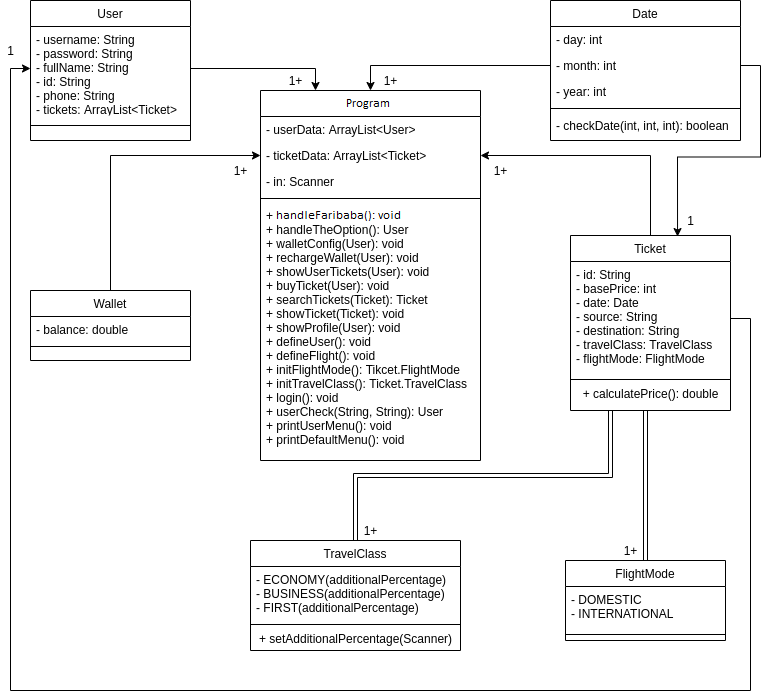

The diagram above was exported from draw.io. Its source (the exported page's mxGraphModel, read from the mxfile embedded in the PNG):
<mxGraphModel dx="1422" dy="727" grid="1" gridSize="10" guides="1" tooltips="1" connect="1" arrows="1" fold="1" page="1" pageScale="1" pageWidth="827" pageHeight="1169" math="0" shadow="0">
  <root>
    <mxCell id="WIyWlLk6GJQsqaUBKTNV-0" />
    <mxCell id="WIyWlLk6GJQsqaUBKTNV-1" parent="WIyWlLk6GJQsqaUBKTNV-0" />
    <mxCell id="zkfFHV4jXpPFQw0GAbJ--0" value="Main" style="swimlane;fontStyle=2;align=center;verticalAlign=top;childLayout=stackLayout;horizontal=1;startSize=26;horizontalStack=0;resizeParent=1;resizeLast=0;collapsible=1;marginBottom=0;rounded=0;shadow=0;strokeWidth=1;" parent="WIyWlLk6GJQsqaUBKTNV-1" vertex="1">
      <mxGeometry x="300" y="190" width="220" height="370" as="geometry">
        <mxRectangle x="230" y="140" width="160" height="26" as="alternateBounds" />
      </mxGeometry>
    </mxCell>
    <mxCell id="zkfFHV4jXpPFQw0GAbJ--1" value="- userData: ArrayList&lt;User&gt;" style="text;align=left;verticalAlign=top;spacingLeft=4;spacingRight=4;overflow=hidden;rotatable=0;points=[[0,0.5],[1,0.5]];portConstraint=eastwest;" parent="zkfFHV4jXpPFQw0GAbJ--0" vertex="1">
      <mxGeometry y="26" width="220" height="26" as="geometry" />
    </mxCell>
    <mxCell id="zkfFHV4jXpPFQw0GAbJ--2" value="- ticketData: ArrayList&lt;Ticket&gt;" style="text;align=left;verticalAlign=top;spacingLeft=4;spacingRight=4;overflow=hidden;rotatable=0;points=[[0,0.5],[1,0.5]];portConstraint=eastwest;rounded=0;shadow=0;html=0;" parent="zkfFHV4jXpPFQw0GAbJ--0" vertex="1">
      <mxGeometry y="52" width="220" height="26" as="geometry" />
    </mxCell>
    <mxCell id="zkfFHV4jXpPFQw0GAbJ--3" value="- in: Scanner " style="text;align=left;verticalAlign=top;spacingLeft=4;spacingRight=4;overflow=hidden;rotatable=0;points=[[0,0.5],[1,0.5]];portConstraint=eastwest;rounded=0;shadow=0;html=0;" parent="zkfFHV4jXpPFQw0GAbJ--0" vertex="1">
      <mxGeometry y="78" width="220" height="26" as="geometry" />
    </mxCell>
    <mxCell id="zkfFHV4jXpPFQw0GAbJ--4" value="" style="line;html=1;strokeWidth=1;align=left;verticalAlign=middle;spacingTop=-1;spacingLeft=3;spacingRight=3;rotatable=0;labelPosition=right;points=[];portConstraint=eastwest;" parent="zkfFHV4jXpPFQw0GAbJ--0" vertex="1">
      <mxGeometry y="104" width="220" height="8" as="geometry" />
    </mxCell>
    <mxCell id="zkfFHV4jXpPFQw0GAbJ--5" value="+ main() : void&#10;+ handleTheOption(): User&#10;+ walletConfig(User): void&#10;+ rechargeWallet(User): void&#10;+ showUserTickets(User): void&#10;+ buyTicket(User): void&#10;+ searchTickets(Ticket): Ticket&#10;+ showTicket(Ticket): void&#10;+ showProfile(User): void&#10;+ defineUser(): void&#10;+ defineFlight(): void&#10;+ initFlightMode(): Tikcet.FlightMode&#10;+ initTravelClass(): Ticket.TravelClass&#10;+ login(): void&#10;+ userCheck(String, String): User&#10;+ printUserMenu(): void&#10;+ printDefaultMenu(): void" style="text;align=left;verticalAlign=top;spacingLeft=4;spacingRight=4;overflow=hidden;rotatable=0;points=[[0,0.5],[1,0.5]];portConstraint=eastwest;" parent="zkfFHV4jXpPFQw0GAbJ--0" vertex="1">
      <mxGeometry y="112" width="220" height="258" as="geometry" />
    </mxCell>
    <mxCell id="zkfFHV4jXpPFQw0GAbJ--6" value="User&#10;" style="swimlane;fontStyle=0;align=center;verticalAlign=top;childLayout=stackLayout;horizontal=1;startSize=26;horizontalStack=0;resizeParent=1;resizeLast=0;collapsible=1;marginBottom=0;rounded=0;shadow=0;strokeWidth=1;" parent="WIyWlLk6GJQsqaUBKTNV-1" vertex="1">
      <mxGeometry x="70" y="100" width="160" height="140" as="geometry">
        <mxRectangle x="130" y="380" width="160" height="26" as="alternateBounds" />
      </mxGeometry>
    </mxCell>
    <mxCell id="zkfFHV4jXpPFQw0GAbJ--7" value="- username: String&#10;- password: String&#10;- fullName: String&#10;- id: String&#10;- phone: String&#10;- tickets: ArrayList&lt;Ticket&gt;&#10;- wallet: Wallet" style="text;align=left;verticalAlign=top;spacingLeft=4;spacingRight=4;overflow=hidden;rotatable=0;points=[[0,0.5],[1,0.5]];portConstraint=eastwest;" parent="zkfFHV4jXpPFQw0GAbJ--6" vertex="1">
      <mxGeometry y="26" width="160" height="84" as="geometry" />
    </mxCell>
    <mxCell id="zkfFHV4jXpPFQw0GAbJ--9" value="" style="line;html=1;strokeWidth=1;align=left;verticalAlign=middle;spacingTop=-1;spacingLeft=3;spacingRight=3;rotatable=0;labelPosition=right;points=[];portConstraint=eastwest;" parent="zkfFHV4jXpPFQw0GAbJ--6" vertex="1">
      <mxGeometry y="110" width="160" height="30" as="geometry" />
    </mxCell>
    <mxCell id="CcRRT3W1x8_VOz0QM6FJ-29" style="edgeStyle=orthogonalEdgeStyle;rounded=0;orthogonalLoop=1;jettySize=auto;html=1;exitX=0.5;exitY=0;exitDx=0;exitDy=0;" edge="1" parent="WIyWlLk6GJQsqaUBKTNV-1" source="zkfFHV4jXpPFQw0GAbJ--13" target="zkfFHV4jXpPFQw0GAbJ--2">
      <mxGeometry relative="1" as="geometry" />
    </mxCell>
    <mxCell id="zkfFHV4jXpPFQw0GAbJ--13" value="Ticket" style="swimlane;fontStyle=0;align=center;verticalAlign=top;childLayout=stackLayout;horizontal=1;startSize=26;horizontalStack=0;resizeParent=1;resizeLast=0;collapsible=1;marginBottom=0;rounded=0;shadow=0;strokeWidth=1;" parent="WIyWlLk6GJQsqaUBKTNV-1" vertex="1">
      <mxGeometry x="610" y="335" width="160" height="175" as="geometry">
        <mxRectangle x="340" y="380" width="170" height="26" as="alternateBounds" />
      </mxGeometry>
    </mxCell>
    <mxCell id="zkfFHV4jXpPFQw0GAbJ--14" value="- id: String&#10;- basePrice: int&#10;- date: Date&#10;- source: String&#10;- destination: String&#10;- travelClass: TravelClass&#10;- flightMode: FlightMode" style="text;align=left;verticalAlign=top;spacingLeft=4;spacingRight=4;overflow=hidden;rotatable=0;points=[[0,0.5],[1,0.5]];portConstraint=eastwest;" parent="zkfFHV4jXpPFQw0GAbJ--13" vertex="1">
      <mxGeometry y="26" width="160" height="114" as="geometry" />
    </mxCell>
    <mxCell id="zkfFHV4jXpPFQw0GAbJ--15" value="" style="line;html=1;strokeWidth=1;align=left;verticalAlign=middle;spacingTop=-1;spacingLeft=3;spacingRight=3;rotatable=0;labelPosition=right;points=[];portConstraint=eastwest;" parent="zkfFHV4jXpPFQw0GAbJ--13" vertex="1">
      <mxGeometry y="140" width="160" height="8" as="geometry" />
    </mxCell>
    <mxCell id="CcRRT3W1x8_VOz0QM6FJ-18" value="+ calculatePrice(): double" style="text;html=1;align=center;verticalAlign=middle;resizable=0;points=[];autosize=1;strokeColor=none;" vertex="1" parent="zkfFHV4jXpPFQw0GAbJ--13">
      <mxGeometry y="148" width="160" height="20" as="geometry" />
    </mxCell>
    <mxCell id="zkfFHV4jXpPFQw0GAbJ--17" value="Date" style="swimlane;fontStyle=0;align=center;verticalAlign=top;childLayout=stackLayout;horizontal=1;startSize=26;horizontalStack=0;resizeParent=1;resizeLast=0;collapsible=1;marginBottom=0;rounded=0;shadow=0;strokeWidth=1;" parent="WIyWlLk6GJQsqaUBKTNV-1" vertex="1">
      <mxGeometry x="590" y="100" width="190" height="140" as="geometry">
        <mxRectangle x="550" y="140" width="160" height="26" as="alternateBounds" />
      </mxGeometry>
    </mxCell>
    <mxCell id="zkfFHV4jXpPFQw0GAbJ--18" value="- day: int" style="text;align=left;verticalAlign=top;spacingLeft=4;spacingRight=4;overflow=hidden;rotatable=0;points=[[0,0.5],[1,0.5]];portConstraint=eastwest;" parent="zkfFHV4jXpPFQw0GAbJ--17" vertex="1">
      <mxGeometry y="26" width="190" height="26" as="geometry" />
    </mxCell>
    <mxCell id="zkfFHV4jXpPFQw0GAbJ--19" value="- month: int" style="text;align=left;verticalAlign=top;spacingLeft=4;spacingRight=4;overflow=hidden;rotatable=0;points=[[0,0.5],[1,0.5]];portConstraint=eastwest;rounded=0;shadow=0;html=0;" parent="zkfFHV4jXpPFQw0GAbJ--17" vertex="1">
      <mxGeometry y="52" width="190" height="26" as="geometry" />
    </mxCell>
    <mxCell id="zkfFHV4jXpPFQw0GAbJ--20" value="- year: int" style="text;align=left;verticalAlign=top;spacingLeft=4;spacingRight=4;overflow=hidden;rotatable=0;points=[[0,0.5],[1,0.5]];portConstraint=eastwest;rounded=0;shadow=0;html=0;" parent="zkfFHV4jXpPFQw0GAbJ--17" vertex="1">
      <mxGeometry y="78" width="190" height="26" as="geometry" />
    </mxCell>
    <mxCell id="zkfFHV4jXpPFQw0GAbJ--23" value="" style="line;html=1;strokeWidth=1;align=left;verticalAlign=middle;spacingTop=-1;spacingLeft=3;spacingRight=3;rotatable=0;labelPosition=right;points=[];portConstraint=eastwest;" parent="zkfFHV4jXpPFQw0GAbJ--17" vertex="1">
      <mxGeometry y="104" width="190" height="8" as="geometry" />
    </mxCell>
    <mxCell id="zkfFHV4jXpPFQw0GAbJ--24" value="- checkDate(int, int, int): boolean" style="text;align=left;verticalAlign=top;spacingLeft=4;spacingRight=4;overflow=hidden;rotatable=0;points=[[0,0.5],[1,0.5]];portConstraint=eastwest;" parent="zkfFHV4jXpPFQw0GAbJ--17" vertex="1">
      <mxGeometry y="112" width="190" height="26" as="geometry" />
    </mxCell>
    <mxCell id="CcRRT3W1x8_VOz0QM6FJ-30" style="edgeStyle=orthogonalEdgeStyle;rounded=0;orthogonalLoop=1;jettySize=auto;html=1;exitX=0.5;exitY=0;exitDx=0;exitDy=0;entryX=0;entryY=0.5;entryDx=0;entryDy=0;" edge="1" parent="WIyWlLk6GJQsqaUBKTNV-1" source="CcRRT3W1x8_VOz0QM6FJ-0" target="zkfFHV4jXpPFQw0GAbJ--2">
      <mxGeometry relative="1" as="geometry" />
    </mxCell>
    <mxCell id="CcRRT3W1x8_VOz0QM6FJ-0" value="Wallet&#10;" style="swimlane;fontStyle=0;align=center;verticalAlign=top;childLayout=stackLayout;horizontal=1;startSize=26;horizontalStack=0;resizeParent=1;resizeLast=0;collapsible=1;marginBottom=0;rounded=0;shadow=0;strokeWidth=1;" vertex="1" parent="WIyWlLk6GJQsqaUBKTNV-1">
      <mxGeometry x="70" y="390" width="160" height="70" as="geometry">
        <mxRectangle x="340" y="380" width="170" height="26" as="alternateBounds" />
      </mxGeometry>
    </mxCell>
    <mxCell id="CcRRT3W1x8_VOz0QM6FJ-1" value="- balance: double" style="text;align=left;verticalAlign=top;spacingLeft=4;spacingRight=4;overflow=hidden;rotatable=0;points=[[0,0.5],[1,0.5]];portConstraint=eastwest;" vertex="1" parent="CcRRT3W1x8_VOz0QM6FJ-0">
      <mxGeometry y="26" width="160" height="26" as="geometry" />
    </mxCell>
    <mxCell id="CcRRT3W1x8_VOz0QM6FJ-2" value="" style="line;html=1;strokeWidth=1;align=left;verticalAlign=middle;spacingTop=-1;spacingLeft=3;spacingRight=3;rotatable=0;labelPosition=right;points=[];portConstraint=eastwest;" vertex="1" parent="CcRRT3W1x8_VOz0QM6FJ-0">
      <mxGeometry y="52" width="160" height="8" as="geometry" />
    </mxCell>
    <mxCell id="CcRRT3W1x8_VOz0QM6FJ-20" style="edgeStyle=orthogonalEdgeStyle;rounded=0;orthogonalLoop=1;jettySize=auto;html=1;exitX=0.5;exitY=0;exitDx=0;exitDy=0;shape=link;" edge="1" parent="WIyWlLk6GJQsqaUBKTNV-1" source="CcRRT3W1x8_VOz0QM6FJ-10">
      <mxGeometry relative="1" as="geometry">
        <mxPoint x="685" y="510" as="targetPoint" />
      </mxGeometry>
    </mxCell>
    <mxCell id="CcRRT3W1x8_VOz0QM6FJ-10" value="FlightMode" style="swimlane;fontStyle=0;align=center;verticalAlign=top;childLayout=stackLayout;horizontal=1;startSize=26;horizontalStack=0;resizeParent=1;resizeLast=0;collapsible=1;marginBottom=0;rounded=0;shadow=0;strokeWidth=1;" vertex="1" parent="WIyWlLk6GJQsqaUBKTNV-1">
      <mxGeometry x="605" y="660" width="160" height="80" as="geometry">
        <mxRectangle x="340" y="380" width="170" height="26" as="alternateBounds" />
      </mxGeometry>
    </mxCell>
    <mxCell id="CcRRT3W1x8_VOz0QM6FJ-11" value="- DOMESTIC&#10;- INTERNATIONAL" style="text;align=left;verticalAlign=top;spacingLeft=4;spacingRight=4;overflow=hidden;rotatable=0;points=[[0,0.5],[1,0.5]];portConstraint=eastwest;" vertex="1" parent="CcRRT3W1x8_VOz0QM6FJ-10">
      <mxGeometry y="26" width="160" height="44" as="geometry" />
    </mxCell>
    <mxCell id="CcRRT3W1x8_VOz0QM6FJ-12" value="" style="line;html=1;strokeWidth=1;align=left;verticalAlign=middle;spacingTop=-1;spacingLeft=3;spacingRight=3;rotatable=0;labelPosition=right;points=[];portConstraint=eastwest;" vertex="1" parent="CcRRT3W1x8_VOz0QM6FJ-10">
      <mxGeometry y="70" width="160" height="8" as="geometry" />
    </mxCell>
    <mxCell id="CcRRT3W1x8_VOz0QM6FJ-23" style="edgeStyle=orthogonalEdgeStyle;shape=link;rounded=0;orthogonalLoop=1;jettySize=auto;html=1;exitX=0.5;exitY=0;exitDx=0;exitDy=0;entryX=0.25;entryY=1;entryDx=0;entryDy=0;" edge="1" parent="WIyWlLk6GJQsqaUBKTNV-1" source="CcRRT3W1x8_VOz0QM6FJ-13" target="zkfFHV4jXpPFQw0GAbJ--13">
      <mxGeometry relative="1" as="geometry" />
    </mxCell>
    <mxCell id="CcRRT3W1x8_VOz0QM6FJ-13" value="TravelClass" style="swimlane;fontStyle=0;align=center;verticalAlign=top;childLayout=stackLayout;horizontal=1;startSize=26;horizontalStack=0;resizeParent=1;resizeLast=0;collapsible=1;marginBottom=0;rounded=0;shadow=0;strokeWidth=1;" vertex="1" parent="WIyWlLk6GJQsqaUBKTNV-1">
      <mxGeometry x="290" y="640" width="210" height="110" as="geometry">
        <mxRectangle x="340" y="380" width="170" height="26" as="alternateBounds" />
      </mxGeometry>
    </mxCell>
    <mxCell id="CcRRT3W1x8_VOz0QM6FJ-14" value="- ECONOMY(additionalPercentage)&#10;- BUSINESS(additionalPercentage)&#10;- FIRST(additionalPercentage)" style="text;align=left;verticalAlign=top;spacingLeft=4;spacingRight=4;overflow=hidden;rotatable=0;points=[[0,0.5],[1,0.5]];portConstraint=eastwest;" vertex="1" parent="CcRRT3W1x8_VOz0QM6FJ-13">
      <mxGeometry y="26" width="210" height="54" as="geometry" />
    </mxCell>
    <mxCell id="CcRRT3W1x8_VOz0QM6FJ-15" value="" style="line;html=1;strokeWidth=1;align=left;verticalAlign=middle;spacingTop=-1;spacingLeft=3;spacingRight=3;rotatable=0;labelPosition=right;points=[];portConstraint=eastwest;" vertex="1" parent="CcRRT3W1x8_VOz0QM6FJ-13">
      <mxGeometry y="80" width="210" height="8" as="geometry" />
    </mxCell>
    <mxCell id="CcRRT3W1x8_VOz0QM6FJ-16" value="+ setAdditionalPercentage(Scanner)" style="text;html=1;align=center;verticalAlign=middle;resizable=0;points=[];autosize=1;strokeColor=none;" vertex="1" parent="CcRRT3W1x8_VOz0QM6FJ-13">
      <mxGeometry y="88" width="210" height="20" as="geometry" />
    </mxCell>
    <mxCell id="CcRRT3W1x8_VOz0QM6FJ-25" style="edgeStyle=orthogonalEdgeStyle;rounded=0;orthogonalLoop=1;jettySize=auto;html=1;exitX=0;exitY=0.5;exitDx=0;exitDy=0;entryX=0.5;entryY=0;entryDx=0;entryDy=0;" edge="1" parent="WIyWlLk6GJQsqaUBKTNV-1" source="zkfFHV4jXpPFQw0GAbJ--19" target="zkfFHV4jXpPFQw0GAbJ--0">
      <mxGeometry relative="1" as="geometry" />
    </mxCell>
    <mxCell id="CcRRT3W1x8_VOz0QM6FJ-27" style="edgeStyle=orthogonalEdgeStyle;rounded=0;orthogonalLoop=1;jettySize=auto;html=1;exitX=1;exitY=0.5;exitDx=0;exitDy=0;entryX=0.25;entryY=0;entryDx=0;entryDy=0;" edge="1" parent="WIyWlLk6GJQsqaUBKTNV-1" source="zkfFHV4jXpPFQw0GAbJ--7" target="zkfFHV4jXpPFQw0GAbJ--0">
      <mxGeometry relative="1" as="geometry" />
    </mxCell>
    <mxCell id="CcRRT3W1x8_VOz0QM6FJ-31" value="1+" style="text;html=1;align=center;verticalAlign=middle;resizable=0;points=[];autosize=1;strokeColor=none;" vertex="1" parent="WIyWlLk6GJQsqaUBKTNV-1">
      <mxGeometry x="320" y="170" width="30" height="20" as="geometry" />
    </mxCell>
    <mxCell id="CcRRT3W1x8_VOz0QM6FJ-32" value="1+" style="text;html=1;align=center;verticalAlign=middle;resizable=0;points=[];autosize=1;strokeColor=none;" vertex="1" parent="WIyWlLk6GJQsqaUBKTNV-1">
      <mxGeometry x="265" y="260" width="30" height="20" as="geometry" />
    </mxCell>
    <mxCell id="CcRRT3W1x8_VOz0QM6FJ-33" value="1+" style="text;html=1;align=center;verticalAlign=middle;resizable=0;points=[];autosize=1;strokeColor=none;" vertex="1" parent="WIyWlLk6GJQsqaUBKTNV-1">
      <mxGeometry x="415" y="170" width="30" height="20" as="geometry" />
    </mxCell>
    <mxCell id="CcRRT3W1x8_VOz0QM6FJ-34" value="1+" style="text;html=1;align=center;verticalAlign=middle;resizable=0;points=[];autosize=1;strokeColor=none;" vertex="1" parent="WIyWlLk6GJQsqaUBKTNV-1">
      <mxGeometry x="525" y="260" width="30" height="20" as="geometry" />
    </mxCell>
    <mxCell id="CcRRT3W1x8_VOz0QM6FJ-35" style="edgeStyle=orthogonalEdgeStyle;rounded=0;orthogonalLoop=1;jettySize=auto;html=1;exitX=1;exitY=0.5;exitDx=0;exitDy=0;entryX=0.669;entryY=0.006;entryDx=0;entryDy=0;entryPerimeter=0;" edge="1" parent="WIyWlLk6GJQsqaUBKTNV-1" source="zkfFHV4jXpPFQw0GAbJ--19" target="zkfFHV4jXpPFQw0GAbJ--13">
      <mxGeometry relative="1" as="geometry" />
    </mxCell>
    <mxCell id="CcRRT3W1x8_VOz0QM6FJ-36" value="1" style="text;html=1;align=center;verticalAlign=middle;resizable=0;points=[];autosize=1;strokeColor=none;" vertex="1" parent="WIyWlLk6GJQsqaUBKTNV-1">
      <mxGeometry x="720" y="310" width="20" height="20" as="geometry" />
    </mxCell>
    <mxCell id="CcRRT3W1x8_VOz0QM6FJ-37" value="1+" style="text;html=1;align=center;verticalAlign=middle;resizable=0;points=[];autosize=1;strokeColor=none;" vertex="1" parent="WIyWlLk6GJQsqaUBKTNV-1">
      <mxGeometry x="395" y="620" width="30" height="20" as="geometry" />
    </mxCell>
    <mxCell id="CcRRT3W1x8_VOz0QM6FJ-38" value="1+" style="text;html=1;align=center;verticalAlign=middle;resizable=0;points=[];autosize=1;strokeColor=none;" vertex="1" parent="WIyWlLk6GJQsqaUBKTNV-1">
      <mxGeometry x="655" y="640" width="30" height="20" as="geometry" />
    </mxCell>
    <mxCell id="CcRRT3W1x8_VOz0QM6FJ-39" style="edgeStyle=orthogonalEdgeStyle;rounded=0;orthogonalLoop=1;jettySize=auto;html=1;exitX=1;exitY=0.5;exitDx=0;exitDy=0;entryX=0;entryY=0.5;entryDx=0;entryDy=0;" edge="1" parent="WIyWlLk6GJQsqaUBKTNV-1" source="zkfFHV4jXpPFQw0GAbJ--14" target="zkfFHV4jXpPFQw0GAbJ--7">
      <mxGeometry relative="1" as="geometry">
        <Array as="points">
          <mxPoint x="790" y="418" />
          <mxPoint x="790" y="790" />
          <mxPoint x="50" y="790" />
          <mxPoint x="50" y="168" />
        </Array>
      </mxGeometry>
    </mxCell>
    <mxCell id="CcRRT3W1x8_VOz0QM6FJ-40" value="1" style="text;html=1;align=center;verticalAlign=middle;resizable=0;points=[];autosize=1;strokeColor=none;" vertex="1" parent="WIyWlLk6GJQsqaUBKTNV-1">
      <mxGeometry x="40" y="140" width="20" height="20" as="geometry" />
    </mxCell>
  </root>
</mxGraphModel>